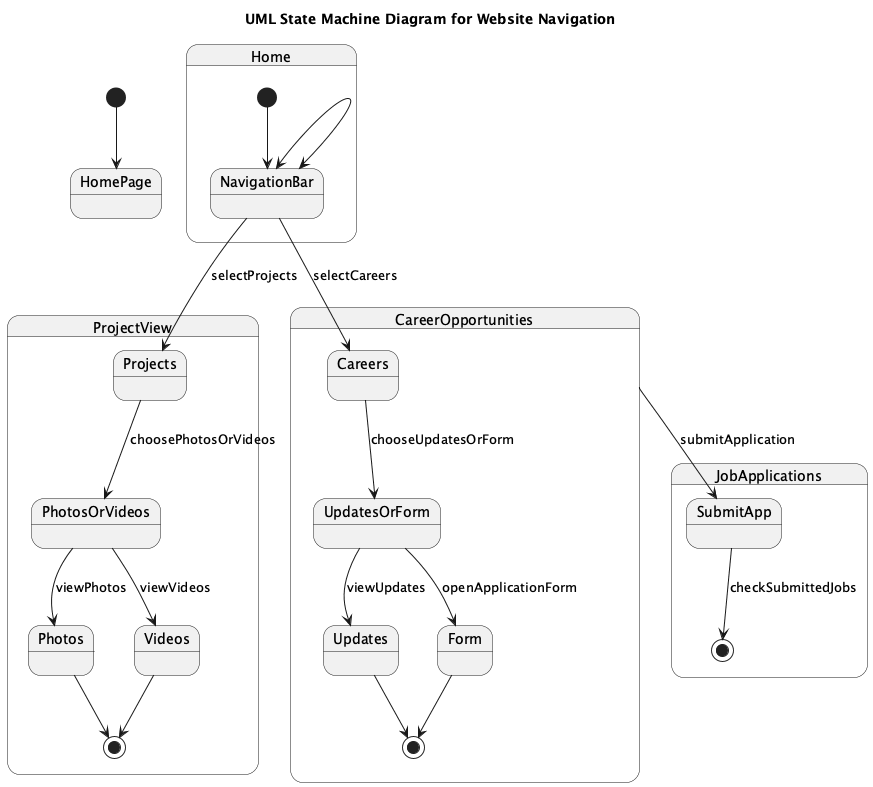

The diagram above was rendered by PlantUML. Its source (embedded in the PNG):
@startuml
title UML State Machine Diagram for Website Navigation

[*] --> HomePage

state "Home" as Home {
  [*] --> NavigationBar
}

state "ProjectView" as ProjectView {
  Home --> NavigationBar
  NavigationBar --> Projects : selectProjects
  Projects --> PhotosOrVideos : choosePhotosOrVideos
  PhotosOrVideos --> Photos : viewPhotos
  Photos --> [*]
  PhotosOrVideos --> Videos : viewVideos
  Videos --> [*]
}

state "CareerOpportunities" as CareerOpportunities {
  Home --> NavigationBar
  NavigationBar --> Careers : selectCareers
  Careers --> UpdatesOrForm : chooseUpdatesOrForm
  UpdatesOrForm --> Updates : viewUpdates
  Updates --> [*]
  UpdatesOrForm --> Form : openApplicationForm
  Form --> [*]
}

state "JobApplications" as JobApplications {
  CareerOpportunities --> SubmitApp : submitApplication
  SubmitApp --> [*] : checkSubmittedJobs
}
@enduml